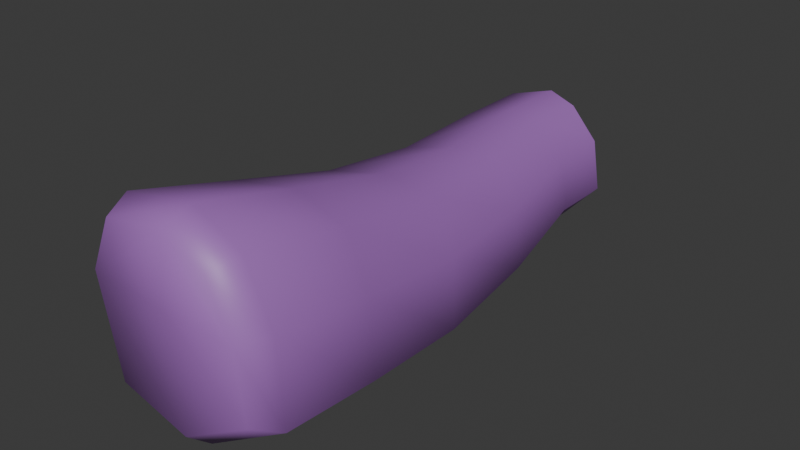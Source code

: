# Source: Hoof.blend  (saved by Blender 5.1.30; exported with 4.5.12 LTS)
import bpy
from mathutils import Matrix  # noqa: F401  (used for matrix-valued properties, if any)

bpy.ops.wm.read_factory_settings(use_empty=True)
scene = bpy.context.scene
scene.name = 'Scene'

# ---- collections
col_collection = bpy.data.collections.new('Collection'); scene.collection.children.link(col_collection)

# ---- images (referenced by path relative to the original .blend; pixels are not part of the script)
import os
ASSET_DIR = os.environ.get("B2B_ASSET_DIR", "")  # directory of the original .blend (textures are referenced by path, not embedded)
HERE = os.path.dirname(os.path.abspath(__file__))  # packed textures are extracted next to this script under _unpacked/

def load_image(name, relpath, width, height, colorspace="sRGB"):
    """Load a texture the original file referenced (path relative to the .blend, or extracted next to this script)."""
    p = next((c for c in (os.path.join(HERE, relpath), os.path.join(ASSET_DIR, relpath)) if relpath and os.path.exists(c)), "")
    if p:
        img = bpy.data.images.load(p, check_existing=True)
        img.name = name
    else:  # same state as the original file: an image datablock whose file is absent (Cycles renders it pink)
        img = bpy.data.images.new(name, width, height)
        img.source = "FILE"
        img.filepath = "//" + (relpath or name)
    img.colorspace_settings.name = colorspace
    return img
img_pinkie_cutie_mark_png = load_image('pinkie cutie mark.png', 'pinkie_pie_cutie_mark.png', 1024, 1024, 'sRGB')
img_mane_squiggles_png_001 = load_image('mane squiggles.png.001', '_unpacked/mane_squiggles.54008fb1.png', 64, 64, 'sRGB')

# ---- materials (node trees are filled in below, after node groups)
mat_coat_001 = bpy.data.materials.new('coat.001')
mat_coat_001.use_backface_culling = True
mat_coat_001.use_backface_culling_shadow = True
mat_coat_outline_001 = bpy.data.materials.new('coat outline.001')
mat_coat_outline_001.use_backface_culling = True
mat_coat_outline_001.use_backface_culling_shadow = True
mat_mane_001 = bpy.data.materials.new('mane.001')
mat_mane_001.use_backface_culling = True
mat_mane_001.use_backface_culling_shadow = True
mat_mane_outline_001 = bpy.data.materials.new('mane outline.001')
mat_mane_outline_001.use_backface_culling = True
mat_mane_outline_001.use_backface_culling_shadow = True
mat_eye_white_001 = bpy.data.materials.new('Eye white.001')
mat_cutie_mark = bpy.data.materials.new('cutie mark')
mat_cutie_mark.use_backface_culling = True
mat_cutie_mark.use_backface_culling_shadow = True
mat_mane_squiggles_001 = bpy.data.materials.new('mane squiggles.001')
mat_mane_squiggles_001.use_backface_culling = True
mat_mane_squiggles_001.use_backface_culling_shadow = True
mat_black_001 = bpy.data.materials.new('Black.001')
mat_iris_001 = bpy.data.materials.new('Iris.001')

# ---- node groups
ng_outline_geo_001 = bpy.data.node_groups.new('Outline Geo.001', 'GeometryNodeTree')
_s = ng_outline_geo_001.interface.new_socket(name='Geometry', in_out='OUTPUT', socket_type='NodeSocketGeometry')
_s = ng_outline_geo_001.interface.new_socket(name='Geometry', in_out='INPUT', socket_type='NodeSocketGeometry')
ng_outline_geo_001.is_modifier = True
_N = ng_outline_geo_001.nodes; _L = ng_outline_geo_001.links
n0 = _N.new('NodeGroupInput'); n0.name = 'Group Input'; n0.location = (-1516, 58)
n1 = _N.new('NodeGroupOutput'); n1.name = 'Group Output'; n1.location = (900, 99)
n2 = _N.new('GeometryNodeSetPosition'); n2.name = 'Set Position'; n2.location = (-101, -135)
n3 = _N.new('GeometryNodeInputNormal'); n3.name = 'Normal'; n3.location = (-590, -274)
n4 = _N.new('ShaderNodeVectorMath'); n4.name = 'Vector Math'; n4.location = (-279, -277)
n4.operation = 'SCALE'
n5 = _N.new('ShaderNodeValue'); n5.name = 'Value'; n5.location = (-572, -362)
n5.outputs[0].default_value = 0.015
n6 = _N.new('GeometryNodeJoinGeometry'); n6.name = 'Join Geometry'; n6.location = (726, 56)
n7 = _N.new('GeometryNodeFlipFaces'); n7.name = 'Flip Faces'; n7.location = (79, -132)
n8 = _N.new('GeometryNodeReplaceMaterial'); n8.name = 'Replace Material'; n8.location = (266, -83)
n8.inputs[1].default_value = mat_mane_001
n8.inputs[2].default_value = mat_mane_outline_001
n9 = _N.new('GeometryNodeReplaceMaterial'); n9.name = 'Replace Material.001'; n9.location = (263, -193)
n9.width = 277
n9.inputs[1].default_value = mat_coat_001
n9.inputs[2].default_value = mat_coat_outline_001
n10 = _N.new('GeometryNodeMaterialSelection'); n10.name = 'Material Selection'; n10.location = (-1506, -160)
n10.inputs[0].default_value = mat_eye_white_001
n11 = _N.new('GeometryNodeReplaceMaterial'); n11.name = 'Replace Material.002'; n11.location = (251, -310)
n11.width = 246
n11.inputs[1].default_value = mat_cutie_mark
n11.inputs[2].default_value = mat_coat_outline_001
n12 = _N.new('GeometryNodeReplaceMaterial'); n12.name = 'Replace Material.003'; n12.location = (253, -418)
n12.inputs[1].default_value = mat_mane_squiggles_001
n12.inputs[2].default_value = mat_mane_outline_001
n13 = _N.new('GeometryNodeMaterialSelection'); n13.name = 'Material Selection.001'; n13.location = (-1517, -253)
n13.inputs[0].default_value = mat_black_001
n14 = _N.new('GeometryNodeMaterialSelection'); n14.name = 'Material Selection.002'; n14.location = (-1518, -344)
n14.inputs[0].default_value = mat_iris_001
n15 = _N.new('GeometryNodeDeleteGeometry'); n15.name = 'Delete Geometry'; n15.location = (-1189, -30)
n16 = _N.new('GeometryNodeDeleteGeometry'); n16.name = 'Delete Geometry.001'; n16.location = (-1207, -181)
n17 = _N.new('GeometryNodeDeleteGeometry'); n17.name = 'Delete Geometry.002'; n17.location = (-1172, -355)
_L.new(n5.outputs[0], n4.inputs[3])
_L.new(n3.outputs[0], n4.inputs[0])
_L.new(n4.outputs[0], n2.inputs[3])
_L.new(n0.outputs[0], n6.inputs[0])
_L.new(n2.outputs[0], n7.inputs[0])
_L.new(n7.outputs[0], n8.inputs[0])
_L.new(n8.outputs[0], n9.inputs[0])
_L.new(n9.outputs[0], n11.inputs[0])
_L.new(n11.outputs[0], n12.inputs[0])
_L.new(n12.outputs[0], n6.inputs[0])
_L.new(n6.outputs[0], n1.inputs[0])
_L.new(n0.outputs[0], n15.inputs[0])
_L.new(n10.outputs[0], n15.inputs[1])
_L.new(n13.outputs[0], n16.inputs[1])
_L.new(n15.outputs[0], n16.inputs[0])
_L.new(n17.outputs[0], n2.inputs[0])
_L.new(n16.outputs[0], n17.inputs[0])
_L.new(n14.outputs[0], n17.inputs[1])
n1.is_active_output = True

# ---- material node trees
mat_coat_001.use_nodes = True; mat_coat_001.node_tree.nodes.clear()
_N = mat_coat_001.node_tree.nodes; _L = mat_coat_001.node_tree.links
n0 = _N.new('ShaderNodeBsdfPrincipled'); n0.name = 'Principled BSDF'; n0.location = (-200, 100)
n0.inputs[0].default_value = (0.6038, 0.3325, 0.7379, 1.0)
n1 = _N.new('ShaderNodeOutputMaterial'); n1.name = 'Material Output'; n1.location = (200, 100)
_L.new(n0.outputs[0], n1.inputs[0])
n1.is_active_output = True
mat_coat_outline_001.use_nodes = True; mat_coat_outline_001.node_tree.nodes.clear()
_N = mat_coat_outline_001.node_tree.nodes; _L = mat_coat_outline_001.node_tree.links
n0 = _N.new('ShaderNodeBsdfPrincipled'); n0.name = 'Principled BSDF'; n0.location = (-200, 100)
n0.inputs[0].default_value = (0.3712, 0.147, 0.5089, 1.0)
n1 = _N.new('ShaderNodeOutputMaterial'); n1.name = 'Material Output'; n1.location = (200, 100)
_L.new(n0.outputs[0], n1.inputs[0])
n1.is_active_output = True
mat_mane_001.use_nodes = True; mat_mane_001.node_tree.nodes.clear()
_N = mat_mane_001.node_tree.nodes; _L = mat_mane_001.node_tree.links
n0 = _N.new('ShaderNodeBsdfPrincipled'); n0.name = 'Principled BSDF'; n0.location = (-200, 100)
n0.inputs[0].default_value = (0.956, 0.0648, 0.2874, 1.0)
n1 = _N.new('ShaderNodeOutputMaterial'); n1.name = 'Material Output'; n1.location = (200, 100)
_L.new(n0.outputs[0], n1.inputs[0])
n1.is_active_output = True
mat_mane_outline_001.use_nodes = True; mat_mane_outline_001.node_tree.nodes.clear()
_N = mat_mane_outline_001.node_tree.nodes; _L = mat_mane_outline_001.node_tree.links
n0 = _N.new('ShaderNodeBsdfPrincipled'); n0.name = 'Principled BSDF'; n0.location = (-200, 100)
n0.inputs[0].default_value = (0.5711, 0.0137, 0.1746, 1.0)
n1 = _N.new('ShaderNodeOutputMaterial'); n1.name = 'Material Output'; n1.location = (200, 100)
_L.new(n0.outputs[0], n1.inputs[0])
n1.is_active_output = True
mat_eye_white_001.use_nodes = True; mat_eye_white_001.node_tree.nodes.clear()
_N = mat_eye_white_001.node_tree.nodes; _L = mat_eye_white_001.node_tree.links
n0 = _N.new('ShaderNodeBsdfPrincipled'); n0.name = 'Principled BSDF'; n0.location = (-200, 100)
n0.inputs[0].default_value = (0.9589, 0.9589, 0.9589, 1.0)
n1 = _N.new('ShaderNodeOutputMaterial'); n1.name = 'Material Output'; n1.location = (200, 100)
_L.new(n0.outputs[0], n1.inputs[0])
n1.is_active_output = True
mat_cutie_mark.use_nodes = True; mat_cutie_mark.node_tree.nodes.clear()
_N = mat_cutie_mark.node_tree.nodes; _L = mat_cutie_mark.node_tree.links
n0 = _N.new('ShaderNodeBsdfPrincipled'); n0.name = 'Principled BSDF'; n0.location = (-200, 100)
n1 = _N.new('ShaderNodeOutputMaterial'); n1.name = 'Material Output'; n1.location = (200, 100)
n2 = _N.new('ShaderNodeTexImage'); n2.name = 'Image Texture'; n2.location = (-490, 79)
n2.image = img_pinkie_cutie_mark_png
n2.extension = 'EXTEND'
_L.new(n0.outputs[0], n1.inputs[0])
_L.new(n2.outputs[0], n0.inputs[0])
n1.is_active_output = True
mat_mane_squiggles_001.use_nodes = True; mat_mane_squiggles_001.node_tree.nodes.clear()
_N = mat_mane_squiggles_001.node_tree.nodes; _L = mat_mane_squiggles_001.node_tree.links
n0 = _N.new('ShaderNodeBsdfPrincipled'); n0.name = 'Principled BSDF'; n0.location = (-200, 100)
n1 = _N.new('ShaderNodeOutputMaterial'); n1.name = 'Material Output'; n1.location = (200, 100)
n2 = _N.new('ShaderNodeTexImage'); n2.name = 'Image Texture'; n2.location = (-490, 79)
n2.image = img_mane_squiggles_png_001
_L.new(n0.outputs[0], n1.inputs[0])
_L.new(n2.outputs[0], n0.inputs[0])
n1.is_active_output = True
mat_black_001.use_nodes = True; mat_black_001.node_tree.nodes.clear()
_N = mat_black_001.node_tree.nodes; _L = mat_black_001.node_tree.links
n0 = _N.new('ShaderNodeBsdfPrincipled'); n0.name = 'Principled BSDF'; n0.location = (-200, 100)
n0.inputs[0].default_value = (0.0, 0.0, 0.0, 1.0)
n1 = _N.new('ShaderNodeOutputMaterial'); n1.name = 'Material Output'; n1.location = (200, 100)
_L.new(n0.outputs[0], n1.inputs[0])
n1.is_active_output = True
mat_iris_001.use_nodes = True; mat_iris_001.node_tree.nodes.clear()
_N = mat_iris_001.node_tree.nodes; _L = mat_iris_001.node_tree.links
n0 = _N.new('ShaderNodeBsdfPrincipled'); n0.name = 'Principled BSDF'; n0.location = (-200, 100)
n0.inputs[0].default_value = (0.2159, 0.6376, 0.9131, 1.0)
n1 = _N.new('ShaderNodeOutputMaterial'); n1.name = 'Material Output'; n1.location = (200, 100)
_L.new(n0.outputs[0], n1.inputs[0])
n1.is_active_output = True

# ---- world
world_world = bpy.data.worlds.new('World'); scene.world = world_world
world_world.use_nodes = True; world_world.node_tree.nodes.clear()
_N = world_world.node_tree.nodes; _L = world_world.node_tree.links
n0 = _N.new('ShaderNodeOutputWorld'); n0.name = 'World Output'; n0.location = (200, 100)
n1 = _N.new('ShaderNodeBackground'); n1.name = 'Background'; n1.location = (-200, 100)
n1.inputs[0].default_value = (0.05088, 0.05088, 0.05088, 1.0)
_L.new(n1.outputs[0], n0.inputs[0])
n0.is_active_output = True
world_world.color = (0.05088, 0.05088, 0.05088)
world_world.sun_shadow_jitter_overblur = 0.0

# ---- meshes
me_circle_002 = bpy.data.meshes.new('Circle.002')
me_circle_002.from_pydata([(0.007887, -0.04499, 0.428), (0.05895, -0.3094, 0.4984), (0.006336, -0.01553, 0.5084), (0.03159, -0.02361, 0.4536), (-0.02762, -0.04738, 0.4344), (-0.009323, -0.03232, 0.5144), (-0.03827, -0.03607, 0.5067), (-0.04282, -0.04525, 0.4825), (0.02551, -0.02037, 0.4868), (0.009751, -0.41, 0.5224), (0.05732, -0.4094, 0.5157), (0.01134, -0.4074, 0.4336), (-0.05061, -0.4105, 0.5239), (0.01152, -0.4113, 0.5675), (-0.03371, -0.4115, 0.5609), (-0.03939, -0.4082, 0.4476), (0.04033, -0.4106, 0.5527), (0.06436, -0.4079, 0.4646), (0.05074, -0.2094, 0.4808), (0.03847, -0.1099, 0.4792), (0.01835, -0.1039, 0.5063), (0.0315, -0.2059, 0.5127), (0.04047, -0.3083, 0.5341), (0.01148, -0.3162, 0.5498), (0.007083, -0.221, 0.5254), (-0.0008022, -0.1261, 0.513), (-0.03207, -0.1324, 0.5074), (-0.03204, -0.2252, 0.5187), (-0.034, -0.3184, 0.5428), (-0.04034, -0.1442, 0.479), (-0.04516, -0.2328, 0.4862), (-0.05097, -0.3217, 0.5053), (0.01162, -0.1417, 0.4117), (0.01163, -0.2299, 0.4072), (0.01138, -0.3185, 0.4143), (-0.03967, -0.3206, 0.4286), (-0.03291, -0.2333, 0.4192), (-0.02585, -0.1464, 0.4214), (0.06464, -0.3095, 0.4461), (0.05627, -0.2114, 0.4352), (0.04509, -0.1138, 0.4398), (0.04382, -0.3967, 0.5547), (-0.0382, -0.3988, 0.5639), (-0.05692, -0.3984, 0.5229), (0.01172, -0.3949, 0.4228), (0.06283, -0.3956, 0.5139), (0.0119, -0.3984, 0.5713), (-0.04449, -0.396, 0.4383), (0.07044, -0.3941, 0.4572), (0.007887, 0.03136, 0.428), (0.006336, 0.03136, 0.5084), (0.03159, 0.03136, 0.4536), (-0.02762, 0.03136, 0.4344), (-0.009323, 0.03136, 0.5144), (-0.03827, 0.03136, 0.5067), (-0.04282, 0.03136, 0.4825), (0.02551, 0.03136, 0.4868)], [], [(42, 43, 12, 14), (41, 46, 13, 16), (45, 41, 16, 10), (46, 42, 14, 13), (17, 10, 9, 11), (10, 16, 13, 9), (12, 9, 13, 14), (12, 15, 11, 9), (47, 44, 11, 15), (48, 45, 10, 17), (44, 48, 17, 11), (43, 47, 15, 12), (7, 4, 37, 29), (29, 37, 36, 30), (30, 36, 35, 31), (0, 3, 40, 32), (32, 40, 39, 33), (33, 39, 38, 34), (3, 8, 19, 40), (40, 19, 18, 39), (39, 18, 1, 38), (4, 0, 32, 37), (37, 32, 33, 36), (36, 33, 34, 35), (5, 6, 26, 25), (25, 26, 27, 24), (24, 27, 28, 23), (8, 2, 20, 19), (19, 20, 21, 18), (18, 21, 22, 1), (2, 5, 25, 20), (20, 25, 24, 21), (21, 24, 23, 22), (6, 7, 29, 26), (26, 29, 30, 27), (27, 30, 31, 28), (31, 35, 47, 43), (34, 38, 48, 44), (38, 1, 45, 48), (35, 34, 44, 47), (23, 28, 42, 46), (1, 22, 41, 45), (22, 23, 46, 41), (28, 31, 43, 42), (0, 4, 52, 49), (7, 6, 54, 55), (8, 3, 51, 56), (3, 0, 49, 51), (6, 5, 53, 54), (4, 7, 55, 52), (2, 8, 56, 50), (5, 2, 50, 53)])
me_circle_002.polygons.foreach_set('use_smooth', [True] * 52)
_uv = me_circle_002.uv_layers.new(name='UVMap')
_uv.uv.foreach_set('vector', [0.06398, 0.05906, 0.06398, 0.05906, 0.06398, 0.05906, 0.06398, 0.05906, 0.06398, 0.05906, 0.06398, 0.05906, 0.06398, 0.05906, 0.06398, 0.05906, 0.06398, 0.05906, 0.06398, 0.05906, 0.06398, 0.05906, 0.06398, 0.05906, 0.06398, 0.05906, 0.06398, 0.05906, 0.06398, 0.05906, 0.06398, 0.05906, 0.06398, 0.05906, 0.06398, 0.05906, 0.06398, 0.05906, 0.06398, 0.05906, 0.06398, 0.05906, 0.06398, 0.05906, 0.06398, 0.05906, 0.06398, 0.05906, 0.06398, 0.05906, 0.06398, 0.05906, 0.06398, 0.05906, 0.06398, 0.05906, 0.06398, 0.05906, 0.06398, 0.05906, 0.06398, 0.05906, 0.06398, 0.05906, 0.06398, 0.05906, 0.06398, 0.05906, 0.06398, 0.05906, 0.06398, 0.05906, 0.06398, 0.05906, 0.06398, 0.05906, 0.06398, 0.05906, 0.06398, 0.05906, 0.06398, 0.05906, 0.06398, 0.05906, 0.06398, 0.05906, 0.06398, 0.05906, 0.06398, 0.05906, 0.06398, 0.05906, 0.06398, 0.05906, 0.06398, 0.05906, 0.06398, 0.05906, 0.06398, 0.05906, 0.06398, 0.05906, 0.06398, 0.05906, 0.06398, 0.05906, 0.06398, 0.05906, 0.06398, 0.05906, 0.06398, 0.05906, 0.06398, 0.05906, 0.06398, 0.05906, 0.06398, 0.05906, 0.06398, 0.05906, 0.06398, 0.05906, 0.06398, 0.05906, 0.06398, 0.05906, 0.06398, 0.05906, 0.06398, 0.05906, 0.06398, 0.05906, 0.06398, 0.05906, 0.06398, 0.05906, 0.06398, 0.05906, 0.06398, 0.05906, 0.06398, 0.05906, 0.06398, 0.05906, 0.06398, 0.05906, 0.06398, 0.05906, 0.06398, 0.05906, 0.06398, 0.05906, 0.06398, 0.05906, 0.06398, 0.05906, 0.06398, 0.05906, 0.06398, 0.05906, 0.06398, 0.05906, 0.06398, 0.05906, 0.06398, 0.05906, 0.06398, 0.05906, 0.06398, 0.05906, 0.06398, 0.05906, 0.06398, 0.05906, 0.06398, 0.05906, 0.06398, 0.05906, 0.06398, 0.05906, 0.06398, 0.05906, 0.06398, 0.05906, 0.06398, 0.05906, 0.06398, 0.05906, 0.06398, 0.05906, 0.06398, 0.05906, 0.06398, 0.05906, 0.06398, 0.05906, 0.06398, 0.05906, 0.06398, 0.05906, 0.06398, 0.05906, 0.06398, 0.05906, 0.06398, 0.05906, 0.06398, 0.05906, 0.06398, 0.05906, 0.06398, 0.05906, 0.06398, 0.05906, 0.06398, 0.05906, 0.06398, 0.05906, 0.06398, 0.05906, 0.06398, 0.05906, 0.06398, 0.05906, 0.06398, 0.05906, 0.06398, 0.05906, 0.06398, 0.05906, 0.06398, 0.05906, 0.06398, 0.05906, 0.06398, 0.05906, 0.06398, 0.05906, 0.06398, 0.05906, 0.06398, 0.05906, 0.06398, 0.05906, 0.06398, 0.05906, 0.06398, 0.05906, 0.06398, 0.05906, 0.06398, 0.05906, 0.06398, 0.05906, 0.06398, 0.05906, 0.06398, 0.05906, 0.06398, 0.05906, 0.06398, 0.05906, 0.06398, 0.05906, 0.06398, 0.05906, 0.06398, 0.05906, 0.06398, 0.05906, 0.06398, 0.05906, 0.06398, 0.05906, 0.06398, 0.05906, 0.06398, 0.05906, 0.06398, 0.05906, 0.06398, 0.05906, 0.06398, 0.05906, 0.06398, 0.05906, 0.06398, 0.05906, 0.06398, 0.05906, 0.06398, 0.05906, 0.06398, 0.05906, 0.06398, 0.05906, 0.06398, 0.05906, 0.06398, 0.05906, 0.06398, 0.05906, 0.06398, 0.05906, 0.06398, 0.05906, 0.06398, 0.05906, 0.06398, 0.05906, 0.06398, 0.05906, 0.06398, 0.05906, 0.06398, 0.05906, 0.06398, 0.05906, 0.06398, 0.05906, 0.06398, 0.05906, 0.06398, 0.05906, 0.06398, 0.05906, 0.06398, 0.05906, 0.06398, 0.05906, 0.06398, 0.05906, 0.06398, 0.05906, 0.06398, 0.05906, 0.06398, 0.05906, 0.06398, 0.05906, 0.06398, 0.05906, 0.06398, 0.05906, 0.06398, 0.05906, 0.06398, 0.05906, 0.06398, 0.05906, 0.06398, 0.05906, 0.06398, 0.05906, 0.06398, 0.05906, 0.06398, 0.05906, 0.06398, 0.05906, 0.06398, 0.05906, 0.06398, 0.05906, 0.06398, 0.05906, 0.06398, 0.05906, 0.06398, 0.05906, 0.06398, 0.05906, 0.06398, 0.05906, 0.06398, 0.05906, 0.06398, 0.05906, 0.06398, 0.05906, 0.06398, 0.05906, 0.06398, 0.05906, 0.06398, 0.05906, 0.06398, 0.05906, 0.06398, 0.05906, 0.06398, 0.05906, 0.06398, 0.05906, 0.06398, 0.05906, 0.06398, 0.05906, 0.06398, 0.05906, 0.06398, 0.05906, 0.06398, 0.05906, 0.06398, 0.05906, 0.06398, 0.05906, 0.06398, 0.05906, 0.06398, 0.05906, 0.06398, 0.05906, 0.06398, 0.05906])
me_circle_002.materials.append(mat_coat_001)
me_circle_002.materials.append(mat_coat_outline_001)
me_circle_002.use_mirror_x = True
me_circle_002.use_paint_bone_selection = False
me_circle_002.use_paint_mask_vertex = True
me_circle_002.update()
arm_armature = bpy.data.armatures.new('Armature')  # bones are not reproduced

# ---- objects
ob_hoofmesh = bpy.data.objects.new('HoofMesh', me_circle_002)
ob_hoofarmature = bpy.data.objects.new('HoofArmature', arm_armature)

# ---- transforms, parenting, visibility, modifiers, constraints
ob_hoofmesh.parent = ob_hoofarmature
ob_hoofmesh.location = (0.0, 0.0, -0.4642)
ob_hoofmesh.use_mesh_mirror_x = True
_vg = ob_hoofmesh.vertex_groups.new(name='eye poles')
_vg = ob_hoofmesh.vertex_groups.new(name='DEF-spine.001')
_vg = ob_hoofmesh.vertex_groups.new(name='DEF-spine.002')
_vg = ob_hoofmesh.vertex_groups.new(name='DEF-spine.003')
_vg = ob_hoofmesh.vertex_groups.new(name='DEF-spine.004')
_vg = ob_hoofmesh.vertex_groups.new(name='DEF-spine.005')
_vg = ob_hoofmesh.vertex_groups.new(name='DEF-spine.006')
_vg = ob_hoofmesh.vertex_groups.new(name='DEF-neck.001')
_vg = ob_hoofmesh.vertex_groups.new(name='DEF-neck.002')
_vg = ob_hoofmesh.vertex_groups.new(name='DEF-neck.003')
_vg = ob_hoofmesh.vertex_groups.new(name='DEF-neck.004')
_vg = ob_hoofmesh.vertex_groups.new(name='DEF-head')
_vg = ob_hoofmesh.vertex_groups.new(name='DEF-tail.001')
_vg = ob_hoofmesh.vertex_groups.new(name='DEF-tail.002')
_vg = ob_hoofmesh.vertex_groups.new(name='DEF-tail.003')
_vg = ob_hoofmesh.vertex_groups.new(name='DEF-tail.004')
_vg = ob_hoofmesh.vertex_groups.new(name='DEF-tail.005')
_vg = ob_hoofmesh.vertex_groups.new(name='DEF-pelvis.L')
_vg = ob_hoofmesh.vertex_groups.new(name='DEF-thigh.L')
_vg = ob_hoofmesh.vertex_groups.new(name='DEF-thigh.L.001')
_vg = ob_hoofmesh.vertex_groups.new(name='DEF-lower_leg.L')
_vg = ob_hoofmesh.vertex_groups.new(name='DEF-lower_leg.L.001')
_vg = ob_hoofmesh.vertex_groups.new(name='DEF-hind_foot.L')
_vg = ob_hoofmesh.vertex_groups.new(name='DEF-hind_foot.L.001')
_vg = ob_hoofmesh.vertex_groups.new(name='DEF-r_toe.L')
_vg = ob_hoofmesh.vertex_groups.new(name='DEF-r_hoof.L')
_vg = ob_hoofmesh.vertex_groups.new(name='DEF-pelvis.R')
_vg = ob_hoofmesh.vertex_groups.new(name='DEF-thigh.R')
_vg = ob_hoofmesh.vertex_groups.new(name='DEF-thigh.R.001')
_vg = ob_hoofmesh.vertex_groups.new(name='DEF-lower_leg.R')
_vg = ob_hoofmesh.vertex_groups.new(name='DEF-lower_leg.R.001')
_vg = ob_hoofmesh.vertex_groups.new(name='DEF-hind_foot.R')
_vg = ob_hoofmesh.vertex_groups.new(name='DEF-hind_foot.R.001')
_vg = ob_hoofmesh.vertex_groups.new(name='DEF-r_toe.R')
_vg = ob_hoofmesh.vertex_groups.new(name='DEF-r_hoof.R')
_vg = ob_hoofmesh.vertex_groups.new(name='DEF-shoulder.L')
for _i, _w in zip([3, 51], [0.07966, 0.07966]): _vg.add([_i], _w, 'REPLACE')
_vg = ob_hoofmesh.vertex_groups.new(name='DEF-upper_arm.L')
for _i, _w in zip([0, 2, 3, 4, 5, 6, 8, 20, 49, 50, 51, 52, 53, 54, 56], [0.1086, 0.955, 0.6615, 0.02772, 0.2598, 0.03963, 0.9131, 0.04587, 0.1086, 0.955, 0.6615, 0.02772, 0.2598, 0.03963, 0.9131]): _vg.add([_i], _w, 'REPLACE')
_vg = ob_hoofmesh.vertex_groups.new(name='DEF-upper_arm.L.001')
for _i, _w in zip([0, 3, 4, 6, 7, 29, 37, 40, 49, 51, 52, 54, 55], [0.4356, 0.07444, 0.4764, 0.08502, 0.4792, 0.0428, 0.03005, 0.03413, 0.4356, 0.07444, 0.4764, 0.08502, 0.4792]): _vg.add([_i], _w, 'REPLACE')
_vg = ob_hoofmesh.vertex_groups.new(name='DEF-forearm.L')
for _i, _w in zip([0, 3, 4, 5, 6, 7, 8, 18, 19, 20, 21, 24, 25, 26, 27, 29, 30, 32, 33, 36, 37, 39, 40, 49, 51, 52, 53, 54, 55, 56], [0.1412, 0.05403, 0.1161, 0.0705, 0.0313, 0.1145, 0.03195, 0.04948, 0.9397, 0.9009, 0.07514, 0.0609, 0.8694, 0.8468, 0.03868, 0.8555, 0.0362, 0.9056, 0.03712, 0.04217, 0.856, 0.06981, 0.8967, 0.1412, 0.05403, 0.1161, 0.0705, 0.0313, 0.1145, 0.03195]): _vg.add([_i], _w, 'REPLACE')
_vg = ob_hoofmesh.vertex_groups.new(name='DEF-forearm.L.001')
for _i, _w in zip([1, 18, 21, 22, 24, 25, 27, 30, 32, 33, 34, 35, 36, 37, 38, 39, 40], [0.05686, 0.851, 0.6668, 0.04126, 0.2677, 0.02909, 0.05155, 0.04194, 0.04519, 0.4882, 0.0605, 0.0443, 0.42, 0.04074, 0.07799, 0.8129, 0.03083]): _vg.add([_i], _w, 'REPLACE')
_vg = ob_hoofmesh.vertex_groups.new(name='DEF-forefoot.L')
for _i, _w in zip([18, 21, 22, 23, 24, 25, 26, 27, 28, 29, 30, 31, 33, 34, 35, 36, 37, 39], [0.051, 0.2103, 0.02886, 0.05234, 0.5903, 0.04564, 0.06021, 0.8556, 0.06079, 0.07485, 0.8661, 0.06457, 0.4242, 0.0533, 0.07293, 0.4827, 0.04707, 0.0675]): _vg.add([_i], _w, 'REPLACE')
_vg = ob_hoofmesh.vertex_groups.new(name='DEF-forefoot.L.001')
for _i, _w in zip([1, 10, 11, 15, 17, 18, 22, 23, 28, 31, 33, 34, 35, 36, 38, 39, 44, 45, 47, 48], [0.6876, 0.06653, 0.1409, 0.1189, 0.1344, 0.03432, 0.1876, 0.06384, 0.02868, 0.06473, 0.0408, 0.7454, 0.6631, 0.03871, 0.7655, 0.0399, 0.193, 0.1013, 0.1537, 0.1798]): _vg.add([_i], _w, 'REPLACE')
_vg = ob_hoofmesh.vertex_groups.new(name='DEF-f_toe.L')
for _i, _w in zip([1, 9, 10, 11, 12, 13, 14, 15, 16, 17, 22, 23, 24, 27, 28, 30, 31, 34, 35, 38, 41, 42, 43, 44, 45, 46, 47, 48], [0.1898, 0.05056, 0.3434, 0.6542, 0.106, 0.05399, 0.06736, 0.6019, 0.1529, 0.5768, 0.6724, 0.7819, 0.0688, 0.03344, 0.8066, 0.02352, 0.7875, 0.1133, 0.1823, 0.1048, 0.1487, 0.08838, 0.1389, 0.6433, 0.2576, 0.08801, 0.6347, 0.5734]): _vg.add([_i], _w, 'REPLACE')
_vg = ob_hoofmesh.vertex_groups.new(name='DEF-f_hoof.L')
for _i, _w in zip([1, 9, 10, 11, 12, 13, 14, 15, 16, 17, 22, 23, 28, 31, 35, 41, 42, 43, 44, 45, 46, 47, 48], [0.04764, 0.938, 0.5807, 0.1811, 0.8727, 0.9386, 0.9221, 0.2554, 0.816, 0.269, 0.06463, 0.09576, 0.09722, 0.0731, 0.0136, 0.8187, 0.8991, 0.8343, 0.1317, 0.6279, 0.9012, 0.1805, 0.2208]): _vg.add([_i], _w, 'REPLACE')
_vg = ob_hoofmesh.vertex_groups.new(name='DEF-breast.L')
for _i, _w in zip([2, 4, 5, 6, 7, 20, 25, 26, 50, 52, 53, 54, 55], [0.03109, 0.07261, 0.6432, 0.7943, 0.3067, 0.01034, 0.08062, 0.06223, 0.03109, 0.07261, 0.6432, 0.7943, 0.3067]): _vg.add([_i], _w, 'REPLACE')
_vg = ob_hoofmesh.vertex_groups.new(name='DEF-shoulder.R')
_vg = ob_hoofmesh.vertex_groups.new(name='DEF-upper_arm.R')
_vg = ob_hoofmesh.vertex_groups.new(name='DEF-upper_arm.R.001')
_vg = ob_hoofmesh.vertex_groups.new(name='DEF-forearm.R')
_vg = ob_hoofmesh.vertex_groups.new(name='DEF-forearm.R.001')
_vg = ob_hoofmesh.vertex_groups.new(name='DEF-forefoot.R')
_vg = ob_hoofmesh.vertex_groups.new(name='DEF-forefoot.R.001')
_vg = ob_hoofmesh.vertex_groups.new(name='DEF-f_toe.R')
_vg = ob_hoofmesh.vertex_groups.new(name='DEF-f_hoof.R')
_vg = ob_hoofmesh.vertex_groups.new(name='DEF-breast.R')
for _i, _w in zip([4, 6, 7, 52, 54, 55], [0.01673, 0.04444, 0.08317, 0.01673, 0.04444, 0.08317]): _vg.add([_i], _w, 'REPLACE')
_vg = ob_hoofmesh.vertex_groups.new(name='DEF-chest')
for _i, _w in zip([0, 3, 4, 49, 51, 52], [0.2336, 0.08829, 0.2505, 0.2336, 0.08829, 0.2505]): _vg.add([_i], _w, 'REPLACE')
_vg = ob_hoofmesh.vertex_groups.new(name='DEF-eye.L')
_vg = ob_hoofmesh.vertex_groups.new(name='DEF-eye.R')
_vg = ob_hoofmesh.vertex_groups.new(name='DEF-ear.L')
_vg = ob_hoofmesh.vertex_groups.new(name='DEF-ear.L.001')
_vg = ob_hoofmesh.vertex_groups.new(name='DEF-ear.R')
_vg = ob_hoofmesh.vertex_groups.new(name='DEF-ear.R.001')
_vg = ob_hoofmesh.vertex_groups.new(name='Hoof')
for _i, _w in zip([0, 2, 3, 4, 5, 6, 7, 8, 19, 20, 25, 26, 29, 32, 37, 40, 49, 50, 51, 52, 53, 54, 55, 56], [0.9358, 0.9648, 0.9679, 0.9438, 0.9049, 0.9308, 0.9248, 0.9577, 0.05658, 0.09815, 0.04311, 0.06227, 0.02545, 0.02716, 0.03463, 0.08136, 0.9875, 0.9878, 0.9881, 0.9863, 0.9823, 0.9809, 0.9819, 0.987]): _vg.add([_i], _w, 'REPLACE')
_vg = ob_hoofmesh.vertex_groups.new(name='Hoof.001')
for _i, _w in zip([0, 2, 3, 4, 5, 6, 7, 8, 18, 19, 20, 21, 24, 25, 26, 27, 29, 30, 32, 33, 36, 37, 39, 40], [0.06009, 0.02552, 0.01147, 0.05181, 0.08959, 0.06477, 0.06994, 0.03332, 0.06639, 0.9025, 0.8818, 0.08645, 0.0657, 0.8708, 0.8704, 0.07222, 0.8922, 0.05872, 0.8661, 0.06642, 0.06699, 0.8776, 0.08811, 0.8688]): _vg.add([_i], _w, 'REPLACE')
_vg = ob_hoofmesh.vertex_groups.new(name='Hoof.002')
for _i, _w in zip([1, 10, 13, 14, 16, 17, 18, 19, 21, 22, 23, 24, 25, 26, 27, 28, 29, 30, 31, 32, 33, 34, 35, 36, 37, 38, 39, 40, 41, 42, 43, 45, 46, 48], [0.1694, 0.007515, 0.004218, 0.004384, 0.008423, 0.03715, 0.8751, 0.02777, 0.8585, 0.1365, 0.1121, 0.8382, 0.0751, 0.06092, 0.8345, 0.107, 0.06394, 0.8583, 0.09723, 0.08884, 0.8502, 0.1063, 0.07759, 0.8464, 0.07339, 0.4139, 0.8601, 0.04397, 0.01568, 0.01106, 0.00441, 0.01837, 0.01124, 0.06367]): _vg.add([_i], _w, 'REPLACE')
_vg = ob_hoofmesh.vertex_groups.new(name='Hoof.003')
for _i, _w in zip([1, 9, 10, 11, 12, 13, 14, 15, 16, 17, 18, 21, 22, 23, 24, 27, 28, 30, 31, 33, 34, 35, 36, 38, 39, 41, 42, 43, 44, 45, 46, 47, 48], [0.8236, 0.9783, 0.9698, 0.9889, 0.9753, 0.9712, 0.9709, 0.9885, 0.969, 0.9554, 0.05405, 0.04831, 0.8539, 0.881, 0.09548, 0.0896, 0.8847, 0.08078, 0.8956, 0.08017, 0.8884, 0.9167, 0.08349, 0.5804, 0.04311, 0.965, 0.9673, 0.9708, 0.9841, 0.9642, 0.9674, 0.9857, 0.9351]): _vg.add([_i], _w, 'REPLACE')
_m = ob_hoofmesh.modifiers.new('GeometryNodes', 'NODES')
_m.node_group = ng_outline_geo_001
_m = ob_hoofmesh.modifiers.new('Armature', 'ARMATURE')
_m.object = ob_hoofarmature
ob_hoofarmature.location = (0.0, 0.0, 0.0)

# ---- collection membership
col_collection.objects.link(ob_hoofmesh)
col_collection.objects.link(ob_hoofarmature)

# ---- scene / render settings (as saved in the file)
scene.frame_start = 1; scene.frame_end = 250; scene.frame_set(1)
scene.render.engine = 'BLENDER_EEVEE_NEXT'
scene.render.bake_bias = 0.0
scene.render.bake_samples = 0
scene.cycles.sampling_pattern = 'TABULATED_SOBOL'
scene.eevee.use_volume_custom_range = False
bpy.context.view_layer.update()

# ---- added for rendering (the .blend has no active camera and no usable light): camera, sun
cam_auto = bpy.data.cameras.new('AutoCamera')
cam_auto.lens = 50.0
cam_auto.sensor_width = 36.0
cam_auto.clip_end = 1000.0
ob_auto_camera = bpy.data.objects.new('AutoCamera', cam_auto)
scene.collection.objects.link(ob_auto_camera)
ob_auto_camera.location = (0.486521, -0.773489, 0.409495)
ob_auto_camera.rotation_euler = (1.09748, -7.21219e-08, 0.694738)
scene.camera = ob_auto_camera
light_auto_sun = bpy.data.lights.new('AutoSun', 'SUN')
light_auto_sun.energy = 3.0
light_auto_sun.angle = 0.0523599
ob_auto_sun = bpy.data.objects.new('AutoSun', light_auto_sun)
scene.collection.objects.link(ob_auto_sun)
ob_auto_sun.rotation_euler = (0.872665, 0.174533, 0.523599)
bpy.context.view_layer.update()
